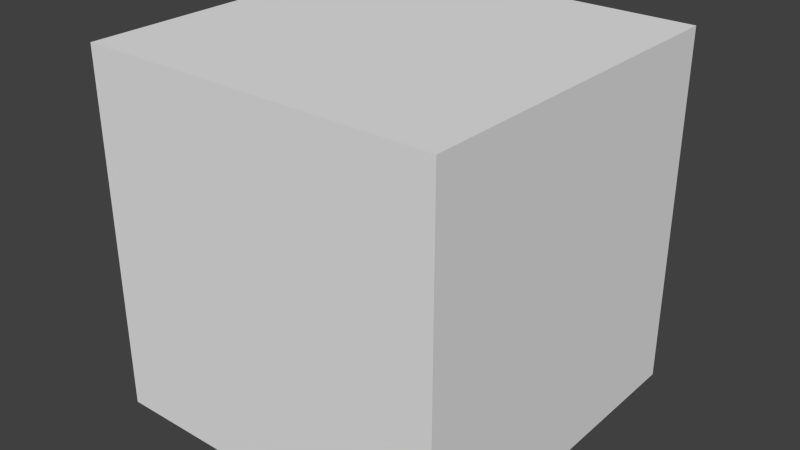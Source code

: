 # Source: cube.blend  (saved by Blender 2.61.0; exported with 4.5.12 LTS)
import bpy
from mathutils import Matrix  # noqa: F401  (used for matrix-valued properties, if any)

bpy.ops.wm.read_factory_settings(use_empty=True)
scene = bpy.context.scene
scene.name = 'Scene'

# ---- collections
col_collection_1 = bpy.data.collections.new('Collection 1'); scene.collection.children.link(col_collection_1)

# ---- materials (node trees are filled in below, after node groups)
mat_material = bpy.data.materials.new('Material')
mat_material.alpha_threshold = 0.0
mat_material.use_transparent_shadow = False
mat_material.roughness = 0.5
mat_material.line_color = (0.0, 0.0, 0.0, 1.0)

# ---- material node trees

# ---- world
world_world = bpy.data.worlds.new('World'); scene.world = world_world
world_world.color = (0.05088, 0.05088, 0.05088)
world_world.use_sun_shadow = False
world_world.sun_shadow_jitter_overblur = 0.0
world_world.cycles.sampling_method = 'MANUAL'
world_world.cycles.sample_map_resolution = 256

# ---- meshes
me_cube = bpy.data.meshes.new('Cube')
me_cube.from_pydata([(1.0, 1.0, -1.0), (1.0, -1.0, -1.0), (-1.0, -1.0, -1.0), (-1.0, 1.0, -1.0), (1.0, 1.0, 1.0), (1.0, -1.0, 1.0), (-1.0, -1.0, 1.0), (-1.0, 1.0, 1.0), (1.0, 1.0, 1.0), (1.0, -1.0, 1.0), (-1.0, -1.0, 1.0), (-1.0, 1.0, 1.0)], [], [(0, 1, 2, 3), (0, 4, 5, 1), (1, 5, 6, 2), (2, 6, 7, 3), (4, 0, 3, 7), (8, 11, 10, 9)])
_uv = me_cube.uv_layers.new(name='UVTex')
_uv.uv.foreach_set('vector', [0.9647, 0.894, 0.7055, 0.894, 0.7042, 0.1021, 0.9634, 0.09424, 0.3579, 0.9246, 0.3579, 0.07288, 0.638, 0.07292, 0.638, 0.9246, 0.3628, 0.9232, 0.3632, 0.08058, 0.6336, 0.08243, 0.6345, 0.9191, 0.3635, 0.9244, 0.3628, 0.07841, 0.6338, 0.08243, 0.6332, 0.9184, 0.6334, 0.08243, 0.6348, 0.9184, 0.3631, 0.9244, 0.3631, 0.0764, 0.3065, 0.9221, 0.02514, 0.9221, 0.02513, 0.07783, 0.3065, 0.07786])
me_cube.materials.append(mat_material)
me_cube.use_remesh_preserve_volume = False
me_cube.use_remesh_preserve_attributes = False
me_cube.use_mirror_vertex_groups = False
me_cube.update()

# ---- objects
ob_cube = bpy.data.objects.new('Cube', me_cube)

# ---- transforms, parenting, visibility, modifiers, constraints
ob_cube.location = (0.0, 0.0, 0.0)
ob_cube.lock_rotations_4d = False
ob_cube.empty_display_type = 'ARROWS'
ob_cube.lineart.crease_threshold = 0.0

# ---- collection membership
col_collection_1.objects.link(ob_cube)

# ---- scene / render settings (as saved in the file)
scene.frame_start = 1; scene.frame_end = 250; scene.frame_set(0)
scene.render.engine = 'BLENDER_EEVEE_NEXT'
scene.render.image_settings.color_mode = 'RGB'
scene.render.image_settings.compression = 90
scene.render.resolution_percentage = 50
scene.render.dither_intensity = 0.0
scene.render.bake_margin = 2
scene.render.bake_bias = 0.0
scene.cycles.use_denoising = False
scene.cycles.samples = 10
scene.cycles.sampling_pattern = 'TABULATED_SOBOL'
scene.cycles.light_sampling_threshold = 0.0
scene.cycles.use_adaptive_sampling = False
scene.cycles.use_light_tree = False
scene.cycles.blur_glossy = 0.0
scene.cycles.volume_bounces = 1
scene.cycles.pixel_filter_type = 'GAUSSIAN'
scene.cycles.sample_clamp_indirect = 0.0
scene.view_settings.view_transform = 'Standard'
bpy.context.view_layer.update()

# ---- added for rendering (the .blend has no active camera and no usable light): camera, sun
cam_auto = bpy.data.cameras.new('AutoCamera')
cam_auto.lens = 50.0
cam_auto.sensor_width = 36.0
cam_auto.clip_end = 1000.0
ob_auto_camera = bpy.data.objects.new('AutoCamera', cam_auto)
scene.collection.objects.link(ob_auto_camera)
ob_auto_camera.location = (3.20507, -3.84609, 2.56406)
ob_auto_camera.rotation_euler = (1.09748, -7.21219e-08, 0.694738)
scene.camera = ob_auto_camera
light_auto_sun = bpy.data.lights.new('AutoSun', 'SUN')
light_auto_sun.energy = 3.0
light_auto_sun.angle = 0.0523599
ob_auto_sun = bpy.data.objects.new('AutoSun', light_auto_sun)
scene.collection.objects.link(ob_auto_sun)
ob_auto_sun.rotation_euler = (0.872665, 0.174533, 0.523599)
bpy.context.view_layer.update()
